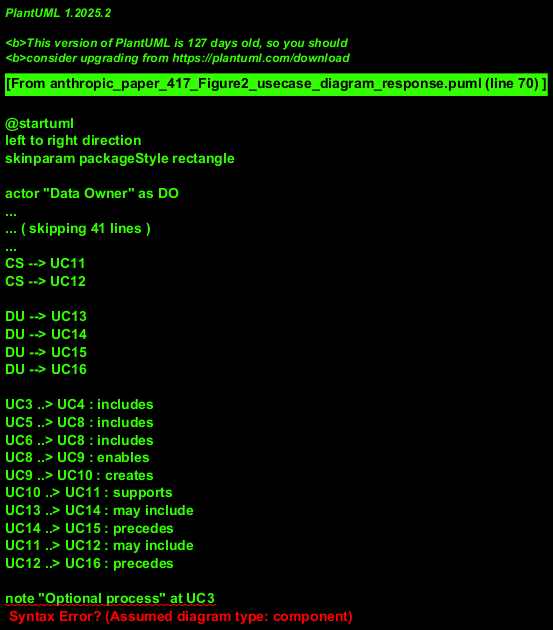

The diagram above was rendered by PlantUML. Its source (embedded in the PNG):
@startuml
left to right direction
skinparam packageStyle rectangle

actor "Data Owner" as DO
actor "Data Users" as DU
actor "Cloud Server" as CS

rectangle "Encrypted Search System" {
  rectangle "Setup Process" {
    usecase "Upload Documents" as UC1
    usecase "Generate Encryption Keys" as UC2
    usecase "Extract File Content" as UC3
    usecase "Create Index File" as UC4
    usecase "Encrypt Documents" as UC5
    usecase "Encrypt Index File" as UC6
    usecase "Distribute Keys" as UC7
  }
  
  rectangle "Cloud Server Operations" {
    usecase "Store Encrypted Data" as UC8
    usecase "Build Index" as UC9
    usecase "Maintain Central Index" as UC10
    usecase "Execute Search Queries" as UC11
    usecase "Rank Results" as UC12
  }
  
  rectangle "Retrieval Process" {
    usecase "Create Search Query" as UC13
    usecase "Expand Query Terms" as UC14
    usecase "Create Encrypted Trapdoor" as UC15
    usecase "Decrypt Results" as UC16
  }
}

' Data Owner use cases
DO --> UC1
DO --> UC2
DO --> UC3
DO --> UC4
DO --> UC5
DO --> UC6
DO --> UC7

' Cloud Server use cases
CS --> UC8
CS --> UC9
CS --> UC10
CS --> UC11
CS --> UC12

' Data Users use cases
DU --> UC13
DU --> UC14
DU --> UC15
DU --> UC16

' Relationships
UC3 ..> UC4 : includes
UC5 ..> UC8 : includes
UC6 ..> UC8 : includes
UC8 ..> UC9 : enables
UC9 ..> UC10 : creates
UC10 ..> UC11 : supports
UC13 ..> UC14 : may include
UC14 ..> UC15 : precedes
UC11 ..> UC12 : may include
UC12 ..> UC16 : precedes

note "Optional process" at UC3
note "Optional process" at UC14
note "Optional process" at UC12
@enduml